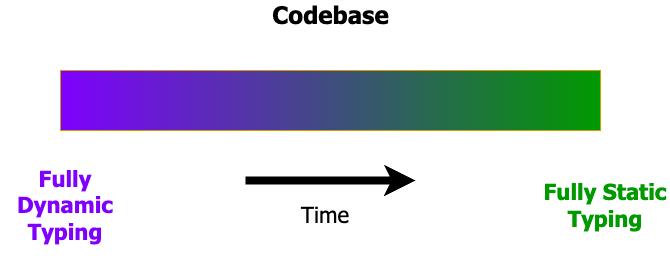

The diagram above was exported from draw.io. Its source (the exported page's mxGraphModel, read from the mxfile embedded in the PNG):
<mxGraphModel dx="1242" dy="768" grid="1" gridSize="10" guides="1" tooltips="1" connect="1" arrows="1" fold="1" page="1" pageScale="1" pageWidth="1100" pageHeight="850" math="0" shadow="0">
  <root>
    <mxCell id="0" />
    <mxCell id="1" parent="0" />
    <mxCell id="6LIzQtOnLhq3RWBtyEoZ-2" value="" style="rounded=0;whiteSpace=wrap;html=1;gradientDirection=east;fillColor=#7F00FF;strokeColor=#d79b00;gradientColor=#009900;" vertex="1" parent="1">
      <mxGeometry x="280" y="180" width="540" height="60" as="geometry" />
    </mxCell>
    <mxCell id="6LIzQtOnLhq3RWBtyEoZ-3" value="" style="endArrow=classic;html=1;rounded=0;strokeWidth=8;" edge="1" parent="1">
      <mxGeometry width="50" height="50" relative="1" as="geometry">
        <mxPoint x="465" y="290" as="sourcePoint" />
        <mxPoint x="635" y="290" as="targetPoint" />
      </mxGeometry>
    </mxCell>
    <mxCell id="6LIzQtOnLhq3RWBtyEoZ-4" value="&lt;font style=&quot;font-size: 22px;&quot;&gt;Time&lt;/font&gt;" style="text;html=1;align=center;verticalAlign=middle;whiteSpace=wrap;rounded=0;fontFamily=Tahoma;" vertex="1" parent="1">
      <mxGeometry x="515" y="310" width="60" height="30" as="geometry" />
    </mxCell>
    <mxCell id="6LIzQtOnLhq3RWBtyEoZ-6" value="&lt;span style=&quot;font-size: 22px;&quot;&gt;&lt;span&gt;Fully Dynamic Typing&lt;/span&gt;&lt;/span&gt;" style="text;html=1;align=center;verticalAlign=middle;rounded=0;fontStyle=1;textShadow=0;whiteSpace=wrap;fontColor=#7F00FF;fontFamily=Tahoma;" vertex="1" parent="1">
      <mxGeometry x="220" y="260" width="130" height="110" as="geometry" />
    </mxCell>
    <mxCell id="6LIzQtOnLhq3RWBtyEoZ-8" value="&lt;span style=&quot;font-size: 22px;&quot;&gt;&lt;b&gt;Fully Static Typing&lt;/b&gt;&lt;/span&gt;" style="text;html=1;align=center;verticalAlign=middle;whiteSpace=wrap;rounded=0;fontColor=#009900;fontFamily=Tahoma;" vertex="1" parent="1">
      <mxGeometry x="760" y="260" width="130" height="110" as="geometry" />
    </mxCell>
    <mxCell id="6LIzQtOnLhq3RWBtyEoZ-9" value="&lt;font style=&quot;font-size: 24px;&quot;&gt;&lt;b style=&quot;font-size: 24px;&quot;&gt;Codebase&lt;/b&gt;&lt;/font&gt;" style="text;html=1;align=center;verticalAlign=middle;whiteSpace=wrap;rounded=0;fontSize=24;fontFamily=Tahoma;" vertex="1" parent="1">
      <mxGeometry x="443" y="110" width="215" height="30" as="geometry" />
    </mxCell>
  </root>
</mxGraphModel>